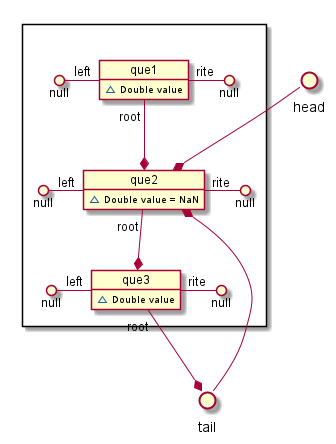

The diagram above was rendered by PlantUML. Its source (embedded in the PNG):
@startuml

() head
() tail

package " " <<Rectangle>>{

         head --* que2

    object que1{
        ~ Double value
    }
    null ()- "left" que1
        que1 "rite" -() null
        que1 "root" --* que2

    object que2{
        ~ Double value = NaN
    }
        null ()- "left" que2
        que2 "rite" -() null
        que2 "root" --* que3
        que2 *-- tail

    object que3{
        ~ Double value
    }
        null ()- "left" que3
        que3 "rite" -() null
        que3 "root" --* tail
}

@enduml